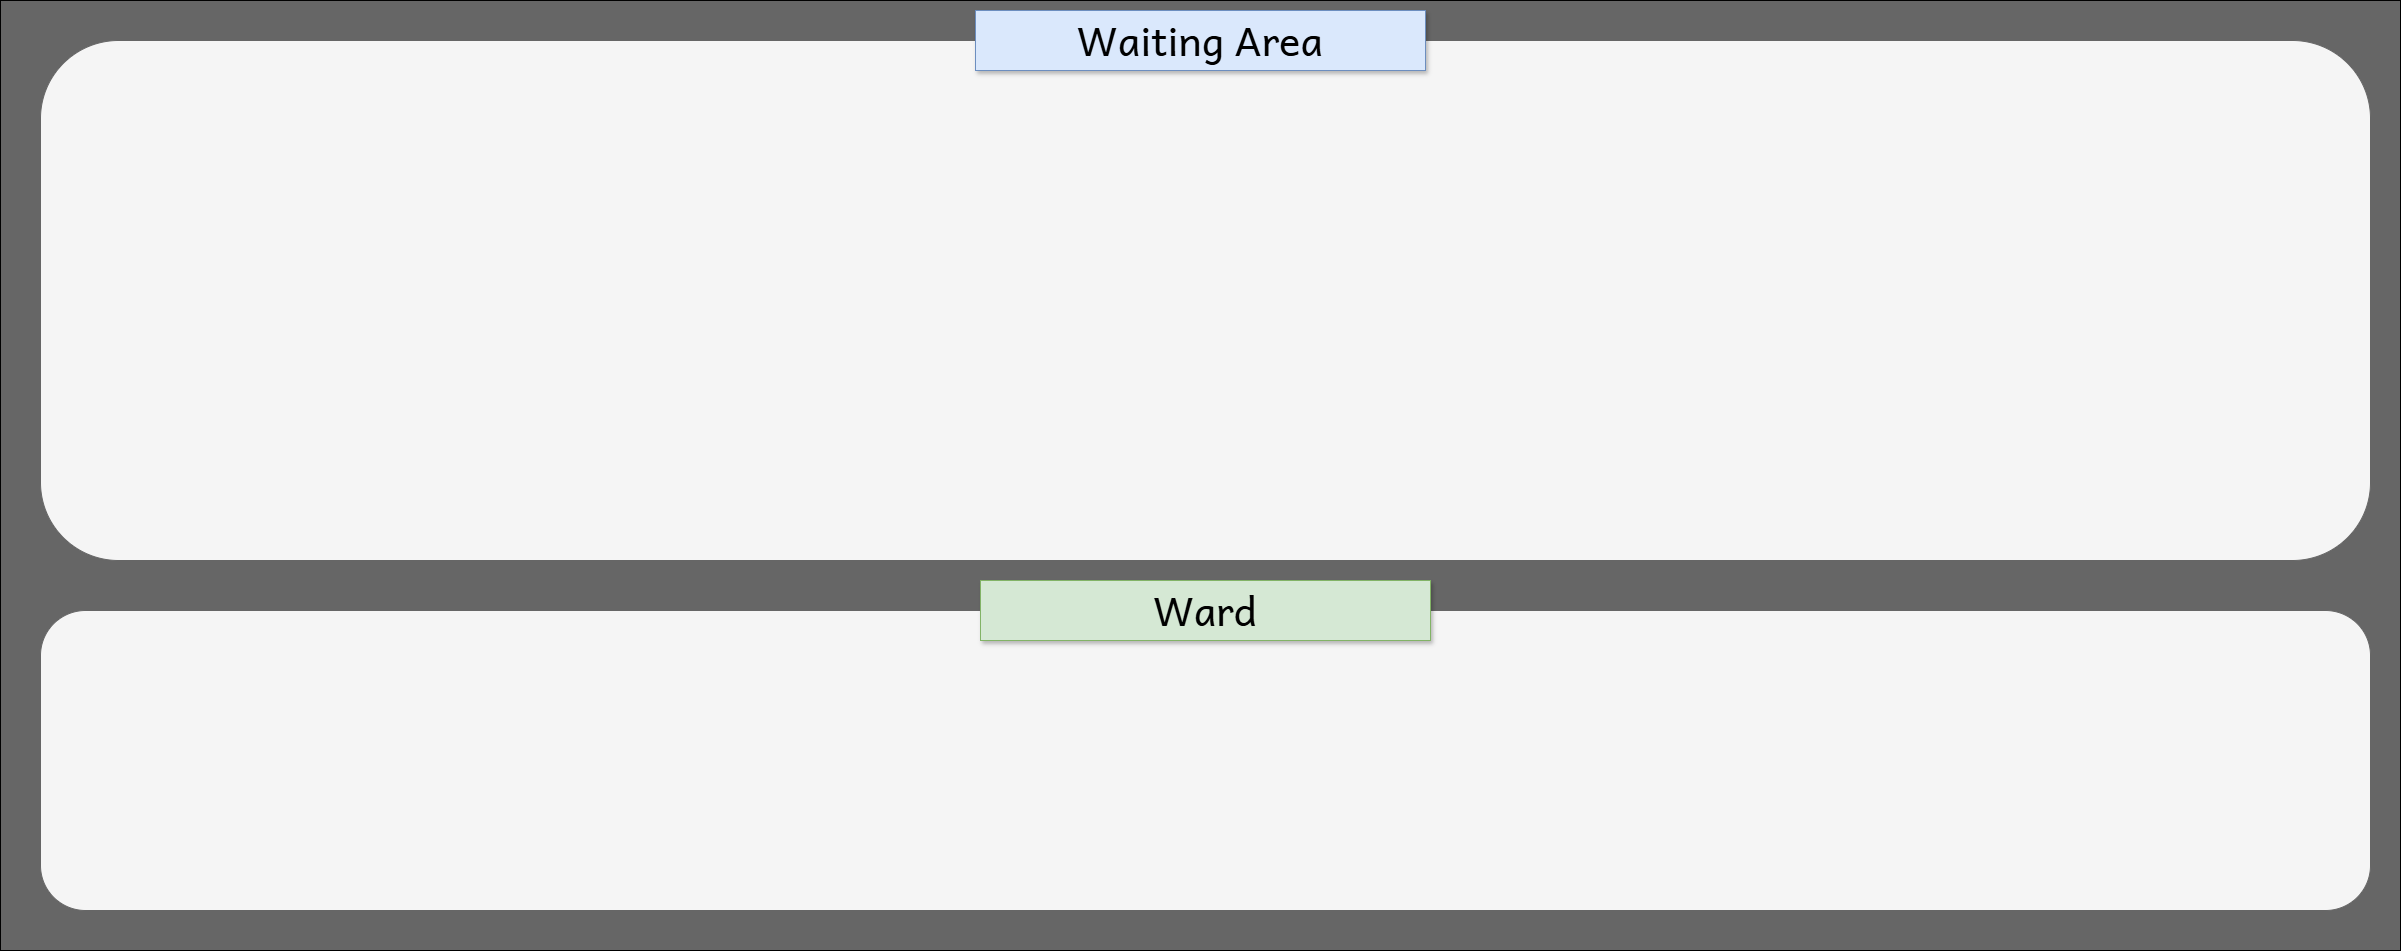

The diagram above was exported from draw.io. Its source (the exported page's mxGraphModel, read from the mxfile embedded in the PNG):
<mxGraphModel dx="2593" dy="1373" grid="1" gridSize="10" guides="1" tooltips="1" connect="1" arrows="1" fold="1" page="1" pageScale="1" pageWidth="827" pageHeight="1169" math="0" shadow="0">
  <root>
    <mxCell id="0" />
    <mxCell id="1" parent="0" />
    <mxCell id="qmFXpsY-uYhWsR0_D-66-1" value="" style="rounded=0;whiteSpace=wrap;html=1;fillColor=#666666;" vertex="1" parent="1">
      <mxGeometry x="40" y="120" width="2400" height="950" as="geometry" />
    </mxCell>
    <mxCell id="qmFXpsY-uYhWsR0_D-66-2" value="" style="rounded=1;whiteSpace=wrap;html=1;fillColor=#f5f5f5;fontColor=#333333;strokeColor=#666666;glass=0;shadow=0;" vertex="1" parent="1">
      <mxGeometry x="80" y="160" width="2330" height="520" as="geometry" />
    </mxCell>
    <mxCell id="qmFXpsY-uYhWsR0_D-66-3" value="" style="rounded=1;whiteSpace=wrap;html=1;fillColor=#f5f5f5;fontColor=#333333;strokeColor=#666666;" vertex="1" parent="1">
      <mxGeometry x="80" y="730" width="2330" height="300" as="geometry" />
    </mxCell>
    <mxCell id="qmFXpsY-uYhWsR0_D-66-4" value="&lt;font data-font-src=&quot;https://fonts.googleapis.com/css?family=Andika&quot; face=&quot;Andika&quot;&gt;Waiting Area&lt;/font&gt;" style="rounded=0;whiteSpace=wrap;html=1;fontSize=40;fontStyle=0;fontFamily=Quicksand;fontSource=https%3A%2F%2Ffonts.googleapis.com%2Fcss%3Ffamily%3DQuicksand;fillColor=#dae8fc;strokeColor=#6c8ebf;shadow=1;" vertex="1" parent="1">
      <mxGeometry x="1015" y="130" width="450" height="60" as="geometry" />
    </mxCell>
    <mxCell id="qmFXpsY-uYhWsR0_D-66-5" value="&lt;span style=&quot;font-family: Andika;&quot;&gt;Ward&lt;/span&gt;" style="rounded=0;whiteSpace=wrap;html=1;fontSize=40;fontStyle=0;fontFamily=Quicksand;fontSource=https%3A%2F%2Ffonts.googleapis.com%2Fcss%3Ffamily%3DQuicksand;fillColor=#d5e8d4;strokeColor=#82b366;shadow=1;" vertex="1" parent="1">
      <mxGeometry x="1020" y="700" width="450" height="60" as="geometry" />
    </mxCell>
  </root>
</mxGraphModel>